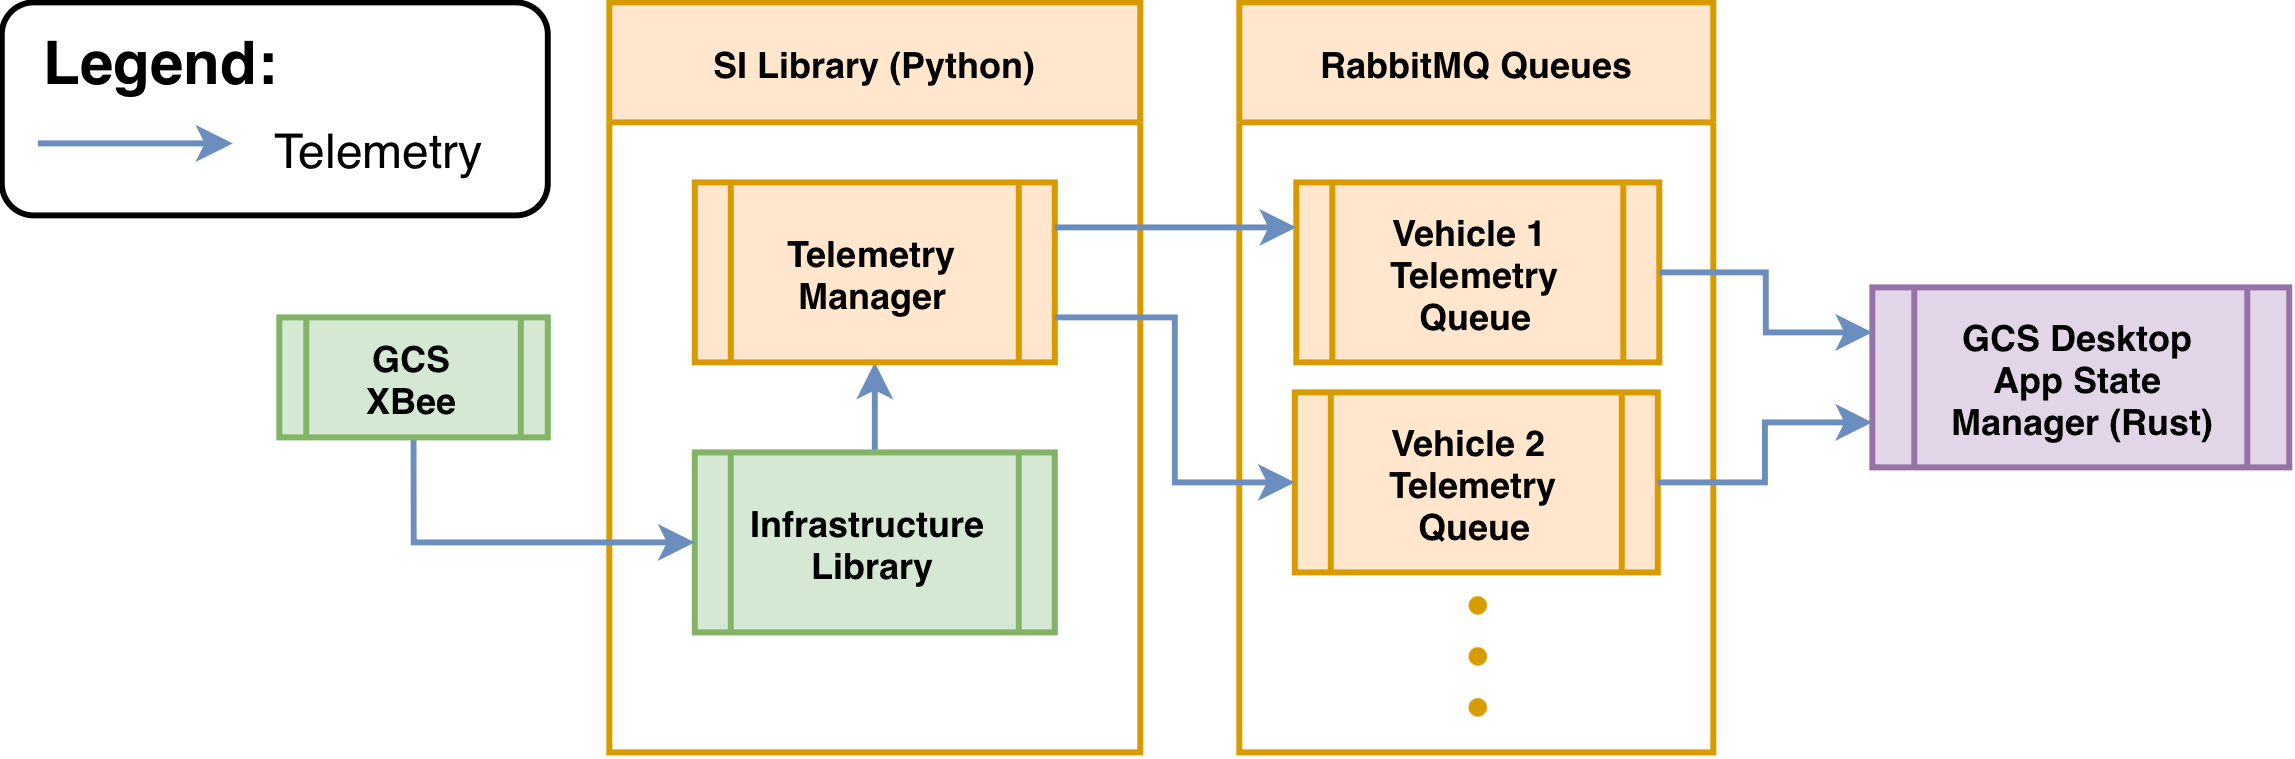

The diagram above was exported from draw.io. Its source (the exported page's mxGraphModel, read from the mxfile embedded in the PNG):
<mxGraphModel dx="1233" dy="-29" grid="0" gridSize="10" guides="1" tooltips="1" connect="1" arrows="1" fold="1" page="0" pageScale="1" pageWidth="850" pageHeight="1100" math="0" shadow="0">
  <root>
    <mxCell id="0" />
    <mxCell id="1" parent="0" />
    <mxCell id="2" parent="1" style="rounded=1;fillColor=none;strokeWidth=1.9685;convertToSvg=1;" value="" vertex="1">
      <mxGeometry height="71" width="182" x="1527" y="1784" as="geometry" />
    </mxCell>
    <mxCell id="3" parent="1" style="swimlane;startSize=40;strokeWidth=2;fillColor=#ffe6cc;strokeColor=#d79b00;convertToSvg=1;" value="SI Library (Python)" vertex="1">
      <mxGeometry height="250" width="177" x="1729.5" y="1784" as="geometry" />
    </mxCell>
    <mxCell id="4" edge="1" parent="3" source="5" style="edgeStyle=orthogonalEdgeStyle;rounded=0;orthogonalLoop=1;jettySize=auto;exitX=0.5;exitY=0;exitDx=0;exitDy=0;entryX=0.5;entryY=1;entryDx=0;entryDy=0;fillColor=#dae8fc;strokeColor=#6c8ebf;strokeWidth=1.9685;convertToSvg=1;" target="6" value="">
      <mxGeometry relative="1" as="geometry" />
    </mxCell>
    <mxCell id="5" parent="3" style="shape=process;backgroundOutline=1;strokeWidth=2;fillColor=#d5e8d4;strokeColor=#82b366;fontStyle=1;convertToSvg=1;" value="Infrastructure &#10;Library" vertex="1">
      <mxGeometry height="60" width="120" x="28.5" y="150" as="geometry" />
    </mxCell>
    <mxCell id="6" parent="3" style="shape=process;backgroundOutline=1;strokeWidth=2;fillColor=#ffe6cc;strokeColor=#d79b00;fontStyle=1;convertToSvg=1;" value="Telemetry&#10;Manager" vertex="1">
      <mxGeometry height="60" width="120" x="28.5" y="60" as="geometry" />
    </mxCell>
    <mxCell id="7" parent="1" style="swimlane;startSize=40;strokeWidth=2;fillColor=#ffe6cc;strokeColor=#d79b00;convertToSvg=1;" value="RabbitMQ Queues" vertex="1">
      <mxGeometry height="250" width="158" x="1939.5" y="1784" as="geometry">
        <mxRectangle height="40" width="122" x="-62" y="330" as="alternateBounds" />
      </mxGeometry>
    </mxCell>
    <mxCell id="8" parent="7" style="shape=process;backgroundOutline=1;strokeWidth=2;fillColor=#ffe6cc;strokeColor=#d79b00;fontStyle=1;convertToSvg=1;" value="Vehicle 1 &#10;Telemetry&#10;Queue" vertex="1">
      <mxGeometry height="60" width="121" x="19" y="60" as="geometry" />
    </mxCell>
    <mxCell id="9" parent="7" style="ellipse;aspect=fixed;strokeWidth=0;fillColor=light-dark(#d79c00, #36210a);strokeColor=#d79b00;convertToSvg=1;" value="" vertex="1">
      <mxGeometry height="6" width="6" x="76.5" y="198" as="geometry" />
    </mxCell>
    <mxCell id="10" parent="7" style="ellipse;aspect=fixed;strokeWidth=0;fillColor=light-dark(#d79c00, #36210a);strokeColor=#d79b00;convertToSvg=1;" value="" vertex="1">
      <mxGeometry height="6" width="6" x="76.5" y="215" as="geometry" />
    </mxCell>
    <mxCell id="11" parent="7" style="ellipse;aspect=fixed;strokeWidth=0;fillColor=light-dark(#d79c00, #36210a);strokeColor=#d79b00;convertToSvg=1;" value="" vertex="1">
      <mxGeometry height="6" width="6" x="76.5" y="232" as="geometry" />
    </mxCell>
    <mxCell id="12" parent="7" style="shape=process;backgroundOutline=1;strokeWidth=2;fillColor=#ffe6cc;strokeColor=#d79b00;fontStyle=1;convertToSvg=1;" value="Vehicle 2 &#10;Telemetry&#10;Queue" vertex="1">
      <mxGeometry height="60" width="121" x="18.5" y="130" as="geometry" />
    </mxCell>
    <mxCell id="13" edge="1" parent="1" source="14" style="edgeStyle=orthogonalEdgeStyle;rounded=0;orthogonalLoop=1;jettySize=auto;exitX=0.5;exitY=1;exitDx=0;exitDy=0;entryX=0;entryY=0.5;entryDx=0;entryDy=0;fillColor=#dae8fc;strokeColor=#6c8ebf;strokeWidth=1.9685;convertToSvg=1;" target="5" value="">
      <mxGeometry relative="1" as="geometry" />
    </mxCell>
    <mxCell id="14" parent="1" style="shape=process;backgroundOutline=1;strokeWidth=2;fillColor=#d5e8d4;strokeColor=#82b366;fontStyle=1;convertToSvg=1;" value="GCS&#10;XBee" vertex="1">
      <mxGeometry height="40" width="89.5" x="1619.5" y="1889" as="geometry" />
    </mxCell>
    <mxCell id="15" parent="1" style="shape=process;backgroundOutline=1;strokeWidth=2;fillColor=#e1d5e7;strokeColor=#9673a6;fontStyle=1;convertToSvg=1;" value="GCS Desktop &#10;App State &#10;Manager (Rust)" vertex="1">
      <mxGeometry height="60" width="139" x="2150.5" y="1879" as="geometry" />
    </mxCell>
    <mxCell id="16" edge="1" parent="1" source="6" style="edgeStyle=orthogonalEdgeStyle;rounded=0;orthogonalLoop=1;jettySize=auto;exitX=1;exitY=0.25;exitDx=0;exitDy=0;entryX=0;entryY=0.25;entryDx=0;entryDy=0;fillColor=#dae8fc;strokeColor=#6c8ebf;strokeWidth=1.9685;convertToSvg=1;" target="8" value="">
      <mxGeometry relative="1" as="geometry" />
    </mxCell>
    <mxCell id="17" edge="1" parent="1" source="6" style="edgeStyle=orthogonalEdgeStyle;rounded=0;orthogonalLoop=1;jettySize=auto;exitX=1;exitY=0.75;exitDx=0;exitDy=0;entryX=0;entryY=0.5;entryDx=0;entryDy=0;fillColor=#dae8fc;strokeColor=#6c8ebf;strokeWidth=1.9685;convertToSvg=1;" target="12" value="">
      <mxGeometry relative="1" as="geometry" />
    </mxCell>
    <mxCell id="18" edge="1" parent="1" source="8" style="edgeStyle=orthogonalEdgeStyle;rounded=0;orthogonalLoop=1;jettySize=auto;exitX=1;exitY=0.5;exitDx=0;exitDy=0;entryX=0;entryY=0.25;entryDx=0;entryDy=0;fillColor=#dae8fc;strokeColor=#6c8ebf;strokeWidth=1.9685;convertToSvg=1;" target="15" value="">
      <mxGeometry relative="1" as="geometry" />
    </mxCell>
    <mxCell id="19" edge="1" parent="1" source="12" style="edgeStyle=orthogonalEdgeStyle;rounded=0;orthogonalLoop=1;jettySize=auto;exitX=1;exitY=0.5;exitDx=0;exitDy=0;entryX=0;entryY=0.75;entryDx=0;entryDy=0;fillColor=#dae8fc;strokeColor=#6c8ebf;strokeWidth=1.9685;convertToSvg=1;" target="15" value="">
      <mxGeometry relative="1" as="geometry" />
    </mxCell>
    <mxCell id="20" edge="1" parent="1" style="edgeStyle=orthogonalEdgeStyle;rounded=0;orthogonalLoop=1;jettySize=auto;exitX=1;exitY=0.5;exitDx=0;exitDy=0;entryX=0;entryY=0.5;entryDx=0;entryDy=0;fillColor=#dae8fc;strokeColor=#6c8ebf;strokeWidth=2;convertToSvg=1;" value="">
      <mxGeometry relative="1" as="geometry">
        <mxPoint x="1539" y="1831" as="sourcePoint" />
        <mxPoint x="1604" y="1831" as="targetPoint" />
      </mxGeometry>
    </mxCell>
    <mxCell id="21" parent="1" style="text;strokeColor=none;fillColor=none;align=left;verticalAlign=middle;rounded=0;convertToSvg=1;fontSize=16;" value="Telemetry" vertex="1">
      <mxGeometry height="30" width="79" x="1616" y="1817" as="geometry" />
    </mxCell>
    <mxCell id="22" parent="1" style="text;strokeColor=none;fillColor=none;align=left;verticalAlign=middle;rounded=0;fontStyle=1;fontSize=20;convertToSvg=1;" value="Legend:" vertex="1">
      <mxGeometry height="30" width="162" x="1539" y="1787" as="geometry" />
    </mxCell>
  </root>
</mxGraphModel>